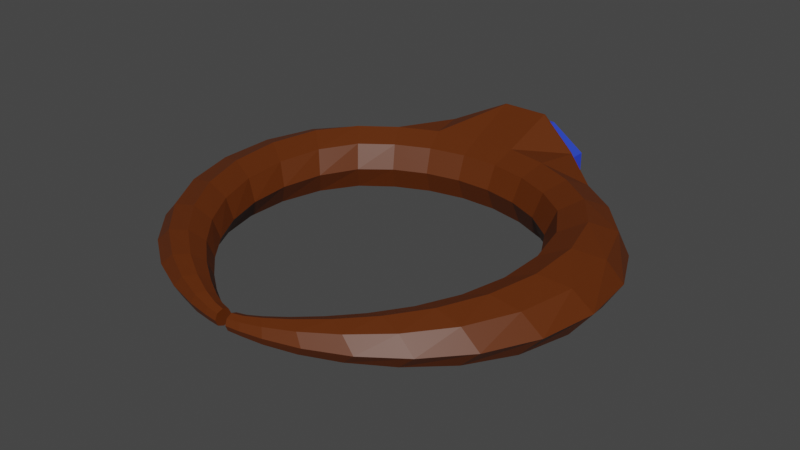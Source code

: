 # Source: ring_bracelet.blend  (saved by Blender 2.90.8; exported with 4.5.12 LTS)
import bpy
from mathutils import Matrix  # noqa: F401  (used for matrix-valued properties, if any)

bpy.ops.wm.read_factory_settings(use_empty=True)
scene = bpy.context.scene
scene.name = 'Scene'

# ---- collections
col_collection = bpy.data.collections.new('Collection'); scene.collection.children.link(col_collection)

# ---- materials (node trees are filled in below, after node groups)
mat_material_007 = bpy.data.materials.new('Material.007')
mat_material_007.use_transparent_shadow = False
mat_material_001 = bpy.data.materials.new('Material.001')
mat_material_001.use_transparent_shadow = False
mat_material_002 = bpy.data.materials.new('Material.002')
mat_material_002.use_transparent_shadow = False
mat_material_003 = bpy.data.materials.new('Material.003')
mat_material_003.use_transparent_shadow = False
mat_material_004 = bpy.data.materials.new('Material.004')
mat_material_004.use_transparent_shadow = False
mat_material_005 = bpy.data.materials.new('Material.005')
mat_material_005.use_transparent_shadow = False
mat_material_006 = bpy.data.materials.new('Material.006')
mat_material_006.use_transparent_shadow = False

# ---- material node trees
mat_material_007.use_nodes = True; mat_material_007.node_tree.nodes.clear()
_N = mat_material_007.node_tree.nodes; _L = mat_material_007.node_tree.links
n0 = _N.new('ShaderNodeBsdfPrincipled'); n0.name = 'Principled BSDF'; n0.location = (10, 300)
n0.distribution = 'GGX'
n0.subsurface_method = 'BURLEY'
n0.inputs[0].default_value = (0.1107, 0.02255, 0.0, 1.0)
n0.inputs[3].default_value = 1.45
n0.inputs[27].default_value = (0.0, 0.0, 0.0, 1.0)
n0.inputs[28].default_value = 1.0
n1 = _N.new('ShaderNodeOutputMaterial'); n1.name = 'Material Output'; n1.location = (300, 300)
_L.new(n0.outputs[0], n1.inputs[0])
n1.is_active_output = True
mat_material_001.use_nodes = True; mat_material_001.node_tree.nodes.clear()
_N = mat_material_001.node_tree.nodes; _L = mat_material_001.node_tree.links
n0 = _N.new('ShaderNodeBsdfPrincipled'); n0.name = 'Principled BSDF'; n0.location = (10, 300)
n0.distribution = 'GGX'
n0.subsurface_method = 'BURLEY'
n0.inputs[2].default_value = 0.727
n0.inputs[3].default_value = 1.45
n0.inputs[13].default_value = 0.3652
n0.inputs[27].default_value = (0.003887, 0.001904, 0.1025, 1.0)
n0.inputs[28].default_value = 1.0
n1 = _N.new('ShaderNodeOutputMaterial'); n1.name = 'Material Output'; n1.location = (300, 300)
n2 = _N.new('ShaderNodeRGB'); n2.name = 'RGB'; n2.location = (-180, 300)
n2.outputs[0].default_value = (0.01777, 0.05512, 0.5, 1.0)
n3 = _N.new('ShaderNodeMix'); n3.name = 'Mix'; n3.location = (-160, 180)
n3.data_type = 'RGBA'
n3.inputs[0].default_value = 0.01418
n3.inputs[6].default_value = (1.0, 1.0, 1.0, 1.0)
_L.new(n0.outputs[0], n1.inputs[0])
_L.new(n2.outputs[0], n0.inputs[0])
_L.new(n2.outputs[0], n3.inputs[7])
_L.new(n3.outputs[2], n0.inputs[14])
n1.is_active_output = True
mat_material_002.use_nodes = True; mat_material_002.node_tree.nodes.clear()
_N = mat_material_002.node_tree.nodes; _L = mat_material_002.node_tree.links
n0 = _N.new('ShaderNodeBsdfPrincipled'); n0.name = 'Principled BSDF'; n0.location = (10, 300)
n0.distribution = 'GGX'
n0.subsurface_method = 'BURLEY'
n0.inputs[3].default_value = 1.45
n0.inputs[27].default_value = (0.0, 0.0, 0.0, 1.0)
n0.inputs[28].default_value = 1.0
n1 = _N.new('ShaderNodeOutputMaterial'); n1.name = 'Material Output'; n1.location = (300, 300)
n2 = _N.new('ShaderNodeRGB'); n2.name = 'RGB'; n2.location = (-180, 280)
n2.outputs[0].default_value = (0.0, 0.0, 0.0, 1.0)
_L.new(n0.outputs[0], n1.inputs[0])
_L.new(n2.outputs[0], n0.inputs[0])
n1.is_active_output = True
mat_material_003.use_nodes = True; mat_material_003.node_tree.nodes.clear()
_N = mat_material_003.node_tree.nodes; _L = mat_material_003.node_tree.links
n0 = _N.new('ShaderNodeBsdfPrincipled'); n0.name = 'Principled BSDF'; n0.location = (10, 300)
n0.distribution = 'GGX'
n0.subsurface_method = 'BURLEY'
n0.inputs[0].default_value = (0.01355, 0.7771, 0.8, 1.0)
n0.inputs[3].default_value = 1.45
n0.inputs[27].default_value = (0.0, 0.0, 0.0, 1.0)
n0.inputs[28].default_value = 1.0
n1 = _N.new('ShaderNodeOutputMaterial'); n1.name = 'Material Output'; n1.location = (300, 300)
_L.new(n0.outputs[0], n1.inputs[0])
n1.is_active_output = True
mat_material_004.use_nodes = True; mat_material_004.node_tree.nodes.clear()
_N = mat_material_004.node_tree.nodes; _L = mat_material_004.node_tree.links
n0 = _N.new('ShaderNodeBsdfPrincipled'); n0.name = 'Principled BSDF'; n0.location = (10, 300)
n0.distribution = 'GGX'
n0.subsurface_method = 'BURLEY'
n0.inputs[0].default_value = (0.8, 0.6878, 0.03708, 1.0)
n0.inputs[3].default_value = 1.45
n0.inputs[27].default_value = (0.0, 0.0, 0.0, 1.0)
n0.inputs[28].default_value = 1.0
n1 = _N.new('ShaderNodeOutputMaterial'); n1.name = 'Material Output'; n1.location = (300, 300)
_L.new(n0.outputs[0], n1.inputs[0])
n1.is_active_output = True
mat_material_005.use_nodes = True; mat_material_005.node_tree.nodes.clear()
_N = mat_material_005.node_tree.nodes; _L = mat_material_005.node_tree.links
n0 = _N.new('ShaderNodeBsdfPrincipled'); n0.name = 'Principled BSDF'; n0.location = (10, 300)
n0.distribution = 'GGX'
n0.subsurface_method = 'BURLEY'
n0.inputs[0].default_value = (0.0, 1.0, 0.0, 1.0)
n0.inputs[3].default_value = 1.45
n0.inputs[27].default_value = (0.0, 0.0, 0.0, 1.0)
n0.inputs[28].default_value = 1.0
n1 = _N.new('ShaderNodeOutputMaterial'); n1.name = 'Material Output'; n1.location = (300, 300)
_L.new(n0.outputs[0], n1.inputs[0])
n1.is_active_output = True
mat_material_006.use_nodes = True; mat_material_006.node_tree.nodes.clear()
_N = mat_material_006.node_tree.nodes; _L = mat_material_006.node_tree.links
n0 = _N.new('ShaderNodeBsdfPrincipled'); n0.name = 'Principled BSDF'; n0.location = (10, 300)
n0.distribution = 'GGX'
n0.subsurface_method = 'BURLEY'
n0.inputs[0].default_value = (1.0, 0.0, 0.002435, 1.0)
n0.inputs[3].default_value = 1.45
n0.inputs[27].default_value = (0.0, 0.0, 0.0, 1.0)
n0.inputs[28].default_value = 1.0
n1 = _N.new('ShaderNodeOutputMaterial'); n1.name = 'Material Output'; n1.location = (300, 300)
_L.new(n0.outputs[0], n1.inputs[0])
n1.is_active_output = True

# ---- world
world_world = bpy.data.worlds.new('World'); scene.world = world_world
world_world.use_nodes = True; world_world.node_tree.nodes.clear()
_N = world_world.node_tree.nodes; _L = world_world.node_tree.links
n0 = _N.new('ShaderNodeOutputWorld'); n0.name = 'World Output'; n0.location = (300, 300)
n1 = _N.new('ShaderNodeBackground'); n1.name = 'Background'; n1.location = (10, 300)
n1.inputs[0].default_value = (0.05088, 0.05088, 0.05088, 1.0)
_L.new(n1.outputs[0], n0.inputs[0])
n0.is_active_output = True
world_world.color = (0.05088, 0.05088, 0.05088)
world_world.use_sun_shadow = False
world_world.sun_shadow_jitter_overblur = 0.0

# ---- meshes
me_torus = bpy.data.meshes.new('Torus')
me_torus.from_pydata([(0.9901, -0.09927, 2.306e-10), (0.9041, -0.1238, 0.09444), (0.7712, -0.1419, 0.1272), (0.6549, -0.1537, 0.08647), (0.5995, -0.1652, 4.841e-10), (0.6549, -0.1537, -0.08647), (0.7712, -0.1419, -0.1272), (0.9041, -0.1238, -0.09444), (1.043, 0.1681, 1.046e-10), (0.9646, 0.1249, 0.103), (0.833, 0.07777, 0.1405), (0.7137, 0.04084, 0.09634), (0.6578, 0.01864, 3.161e-10), (0.7137, 0.04084, -0.09634), (0.833, 0.07777, -0.1405), (0.9646, 0.1249, -0.103), (1.018, 0.4403, 2.528e-11), (0.9563, 0.3934, 0.1093), (0.8362, 0.3187, 0.151), (0.7231, 0.2543, 0.1045), (0.6711, 0.2205, 1.733e-10), (0.7231, 0.2543, -0.1045), (0.8362, 0.3187, -0.151), (0.9563, 0.3934, -0.1093), (0.9142, 0.6642, 0.0), (0.8732, 0.6311, 0.1127), (0.774, 0.5492, 0.1578), (0.6758, 0.4668, 0.1103), (0.6318, 0.4244, 6.691e-11), (0.6758, 0.4668, -0.1103), (0.774, 0.5492, -0.1578), (0.8732, 0.6311, -0.1127), (0.7561, 0.8398, 0.0), (0.7248, 0.8049, 0.1131), (0.6491, 0.7209, 0.16), (0.5727, 0.6351, 0.113), (0.5396, 0.5952, 8.075e-12), (0.5727, 0.6351, -0.113), (0.6491, 0.7209, -0.16), (0.7248, 0.8049, -0.1131), (0.565, 0.9786, 0.0), (0.5416, 0.938, 0.1131), (0.485, 0.84, 0.16), (0.4284, 0.7421, 0.1131), (0.405, 0.7015, 1.959e-17), (0.4284, 0.7421, -0.1131), (0.485, 0.84, -0.16), (0.5416, 0.938, -0.1131), (0.2997, 0.9225, 0.16), (0.2648, 0.8149, 0.1131), (0.2503, 0.7704, 1.959e-17), (0.2648, 0.8149, -0.1131), (0.2997, 0.9225, -0.16), (0.1181, 1.082, 0.0), (0.1014, 0.9647, 0.16), (0.08957, 0.8522, 0.1131), (0.08467, 0.8056, 1.959e-17), (0.08957, 0.8522, -0.1131), (0.1014, 0.9647, -0.16), (-0.1181, 1.082, 0.0), (-0.1014, 0.9647, 0.16), (-0.08957, 0.8522, 0.1131), (-0.08467, 0.8056, 1.959e-17), (-0.08957, 0.8522, -0.1131), (-0.1014, 0.9647, -0.16), (-0.2997, 0.9225, 0.16), (-0.2648, 0.8149, 0.1131), (-0.2503, 0.7704, 1.959e-17), (-0.2648, 0.8149, -0.1131), (-0.2997, 0.9225, -0.16), (-0.565, 0.9786, 0.0), (-0.5416, 0.938, 0.1131), (-0.485, 0.84, 0.16), (-0.4284, 0.7421, 0.1131), (-0.405, 0.7015, 1.959e-17), (-0.4284, 0.7421, -0.1131), (-0.485, 0.84, -0.16), (-0.5416, 0.938, -0.1131), (-0.7561, 0.8398, 0.0), (-0.7248, 0.8049, 0.1131), (-0.6491, 0.7209, 0.16), (-0.5727, 0.6351, 0.113), (-0.5396, 0.5952, 8.075e-12), (-0.5727, 0.6351, -0.113), (-0.6491, 0.7209, -0.16), (-0.7248, 0.8049, -0.1131), (-0.9142, 0.6642, 0.0), (-0.8732, 0.6311, 0.1127), (-0.774, 0.5492, 0.1578), (-0.6758, 0.4668, 0.1103), (-0.6318, 0.4244, 6.691e-11), (-0.6758, 0.4668, -0.1103), (-0.774, 0.5492, -0.1578), (-0.8732, 0.6311, -0.1127), (-1.018, 0.4403, 2.528e-11), (-0.9563, 0.3934, 0.1093), (-0.8362, 0.3187, 0.151), (-0.7231, 0.2543, 0.1045), (-0.6711, 0.2205, 1.733e-10), (-0.7231, 0.2543, -0.1045), (-0.8362, 0.3187, -0.151), (-0.9563, 0.3934, -0.1093), (-1.043, 0.1681, 1.046e-10), (-0.9646, 0.1249, 0.103), (-0.833, 0.07777, 0.1405), (-0.7137, 0.04084, 0.09634), (-0.6578, 0.01864, 3.161e-10), (-0.7137, 0.04084, -0.09634), (-0.833, 0.07777, -0.1405), (-0.9646, 0.1249, -0.103), (-0.9901, -0.09927, 2.306e-10), (-0.9041, -0.1238, 0.09444), (-0.7712, -0.1419, 0.1272), (-0.6549, -0.1537, 0.08647), (-0.5995, -0.1652, 4.841e-10), (-0.6549, -0.1537, -0.08647), (-0.7712, -0.1419, -0.1272), (-0.9041, -0.1238, -0.09444), (-0.8708, -0.3271, 3.952e-10), (-0.7868, -0.3338, 0.08402), (-0.6652, -0.3274, 0.1122), (-0.5598, -0.32, 0.07557), (-0.509, -0.3232, 6.66e-10), (-0.5598, -0.32, -0.07557), (-0.6652, -0.3274, -0.1122), (-0.7868, -0.3338, -0.08402), (-0.7098, -0.5039, 5.819e-10), (-0.6326, -0.4987, 0.07233), (-0.5313, -0.4758, 0.09593), (-0.4451, -0.4551, 0.06433), (-0.402, -0.4526, 8.507e-10), (-0.4451, -0.4551, -0.06433), (-0.5313, -0.4758, -0.09593), (-0.6326, -0.4987, -0.07233), (-0.5326, -0.6313, 7.776e-10), (-0.4685, -0.6185, 0.06048), (-0.3893, -0.5877, 0.07938), (-0.3257, -0.5598, 0.05316), (-0.294, -0.553, 1.027e-09), (-0.3257, -0.5598, -0.05316), (-0.3893, -0.5877, -0.07938), (-0.4685, -0.6185, -0.06048), (-0.352, -0.7149, 9.954e-10), (-0.3156, -0.6986, 0.04927), (-0.2603, -0.6649, 0.06417), (-0.2168, -0.6353, 0.04279), (-0.1976, -0.6254, 1.184e-09), (-0.2168, -0.6353, -0.04279), (-0.2603, -0.6649, -0.06417), (-0.3156, -0.6986, -0.04927), (-0.1971, -0.76, 1.213e-09), (-0.1837, -0.7453, 0.03837), (-0.1559, -0.7127, 0.05143), (-0.1302, -0.6839, 0.03438), (-0.1203, -0.6729, 1.309e-09), (-0.1302, -0.6839, -0.03438), (-0.1559, -0.7127, -0.05143), (-0.1837, -0.7453, -0.03837), (-0.09319, -0.7787, 1.366e-09), (-0.08852, -0.7665, 0.02992), (-0.07764, -0.7381, 0.04144), (-0.06728, -0.7107, 0.02875), (-0.06313, -0.6997, 1.393e-09), (-0.06728, -0.7107, -0.02875), (-0.07764, -0.7381, -0.04144), (-0.08852, -0.7665, -0.02992), (-0.02786, -0.7858, 1.423e-09), (-0.02671, -0.7748, 0.02669), (-0.02392, -0.7482, 0.03774), (-0.02113, -0.7217, 0.02669), (-0.01997, -0.7107, 1.423e-09), (-0.02113, -0.7217, -0.02669), (-0.02392, -0.7482, -0.03774), (-0.02671, -0.7748, -0.02669), (0.02786, -0.7858, 1.423e-09), (0.02671, -0.7748, 0.02669), (0.02392, -0.7482, 0.03774), (0.02113, -0.7217, 0.02669), (0.01997, -0.7107, 1.423e-09), (0.02113, -0.7217, -0.02669), (0.02392, -0.7482, -0.03774), (0.02671, -0.7748, -0.02669), (0.09319, -0.7787, 1.366e-09), (0.08852, -0.7665, 0.02992), (0.07764, -0.7381, 0.04144), (0.06728, -0.7107, 0.02875), (0.06313, -0.6997, 1.393e-09), (0.06728, -0.7107, -0.02875), (0.07764, -0.7381, -0.04144), (0.08852, -0.7665, -0.02992), (0.1971, -0.76, 1.213e-09), (0.1837, -0.7453, 0.03837), (0.1559, -0.7127, 0.05143), (0.1302, -0.6839, 0.03438), (0.1203, -0.6729, 1.309e-09), (0.1302, -0.6839, -0.03438), (0.1559, -0.7127, -0.05143), (0.1837, -0.7453, -0.03837), (0.352, -0.7149, 9.954e-10), (0.3156, -0.6986, 0.04927), (0.2603, -0.6649, 0.06417), (0.2168, -0.6353, 0.04279), (0.1976, -0.6254, 1.184e-09), (0.2168, -0.6353, -0.04279), (0.2603, -0.6649, -0.06417), (0.3156, -0.6986, -0.04927), (0.5326, -0.6313, 7.776e-10), (0.4685, -0.6185, 0.06048), (0.3893, -0.5877, 0.07938), (0.3257, -0.5598, 0.05316), (0.294, -0.553, 1.027e-09), (0.3257, -0.5598, -0.05316), (0.3893, -0.5877, -0.07938), (0.4685, -0.6185, -0.06048), (0.7098, -0.5039, 5.819e-10), (0.6326, -0.4987, 0.07233), (0.5313, -0.4758, 0.09593), (0.4451, -0.4551, 0.06433), (0.402, -0.4526, 8.507e-10), (0.4451, -0.4551, -0.06433), (0.5313, -0.4758, -0.09593), (0.6326, -0.4987, -0.07233), (0.8708, -0.3271, 3.952e-10), (0.7868, -0.3338, 0.08402), (0.6652, -0.3274, 0.1122), (0.5598, -0.32, 0.07557), (0.509, -0.3232, 6.66e-10), (0.5598, -0.32, -0.07557), (0.6652, -0.3274, -0.1122), (0.7868, -0.3338, -0.08402), (0.3621, 1.16, 0.0), (0.3329, 1.165, 0.0), (0.3559, 1.164, 0.0), (0.3482, 1.166, 0.0), (0.3401, 1.167, 0.0), (0.3212, 1.139, 0.1463), (0.3446, 1.111, 0.1551), (0.3271, 1.133, 0.1497), (0.3336, 1.126, 0.1525), (0.3398, 1.118, 0.1544), (0.3212, 1.139, -0.1463), (0.3446, 1.111, -0.1551), (0.3271, 1.133, -0.1497), (0.3336, 1.126, -0.1525), (0.3398, 1.118, -0.1544), (0.1135, 1.225, 0.2501), (0.1125, 1.217, 0.2599), (0.1134, 1.227, 0.256), (0.1131, 1.226, 0.2599), (0.1128, 1.223, 0.2613), (0.1125, 1.217, -0.2599), (0.1135, 1.225, -0.2501), (0.1128, 1.223, -0.2613), (0.1131, 1.226, -0.2599), (0.1134, 1.227, -0.256), (-0.1135, 1.225, 0.2501), (-0.1125, 1.217, 0.2599), (-0.1134, 1.227, 0.256), (-0.1131, 1.226, 0.2599), (-0.1128, 1.223, 0.2613), (-0.1125, 1.217, -0.2599), (-0.1135, 1.225, -0.2501), (-0.1128, 1.223, -0.2613), (-0.1131, 1.226, -0.2599), (-0.1134, 1.227, -0.256), (-0.3329, 1.165, 0.0), (-0.362, 1.16, 0.0), (-0.3401, 1.167, 0.0), (-0.3482, 1.166, 0.0), (-0.3559, 1.164, 0.0), (-0.3446, 1.111, 0.1551), (-0.3212, 1.139, 0.1463), (-0.3398, 1.118, 0.1544), (-0.3336, 1.126, 0.1525), (-0.3271, 1.133, 0.1497), (-0.3212, 1.139, -0.1463), (-0.3446, 1.111, -0.1551), (-0.3271, 1.133, -0.1497), (-0.3336, 1.126, -0.1525), (-0.3398, 1.118, -0.1544)], [], [(0, 8, 9, 1), (1, 9, 10, 2), (2, 10, 11, 3), (3, 11, 12, 4), (4, 12, 13, 5), (5, 13, 14, 6), (6, 14, 15, 7), (7, 15, 8, 0), (8, 16, 17, 9), (9, 17, 18, 10), (10, 18, 19, 11), (11, 19, 20, 12), (12, 20, 21, 13), (13, 21, 22, 14), (14, 22, 23, 15), (15, 23, 16, 8), (16, 24, 25, 17), (17, 25, 26, 18), (18, 26, 27, 19), (19, 27, 28, 20), (20, 28, 29, 21), (21, 29, 30, 22), (22, 30, 31, 23), (23, 31, 24, 16), (24, 32, 33, 25), (25, 33, 34, 26), (26, 34, 35, 27), (27, 35, 36, 28), (28, 36, 37, 29), (29, 37, 38, 30), (30, 38, 39, 31), (31, 39, 32, 24), (32, 40, 41, 33), (33, 41, 42, 34), (34, 42, 43, 35), (35, 43, 44, 36), (36, 44, 45, 37), (37, 45, 46, 38), (38, 46, 47, 39), (39, 47, 40, 32), (240, 251, 53, 231), (236, 246, 54, 48), (42, 48, 49, 43), (43, 49, 50, 44), (44, 50, 51, 45), (45, 51, 52, 46), (53, 59, 255, 245), (40, 230, 236, 41), (41, 236, 48, 42), (52, 58, 250, 241), (48, 54, 55, 49), (49, 55, 56, 50), (50, 56, 57, 51), (51, 57, 58, 52), (46, 52, 241, 47), (231, 53, 245, 235), (246, 256, 60, 54), (58, 64, 260, 250), (54, 60, 61, 55), (55, 61, 62, 56), (56, 62, 63, 57), (57, 63, 64, 58), (251, 261, 59, 53), (59, 265, 271, 255), (256, 270, 65, 60), (64, 69, 276, 260), (60, 65, 66, 61), (61, 66, 67, 62), (62, 67, 68, 63), (63, 68, 69, 64), (261, 275, 265, 59), (266, 70, 71, 270), (276, 77, 70, 266), (69, 76, 77, 276), (65, 72, 73, 66), (66, 73, 74, 67), (67, 74, 75, 68), (68, 75, 76, 69), (270, 71, 72, 65), (70, 78, 79, 71), (71, 79, 80, 72), (72, 80, 81, 73), (73, 81, 82, 74), (74, 82, 83, 75), (75, 83, 84, 76), (76, 84, 85, 77), (77, 85, 78, 70), (78, 86, 87, 79), (79, 87, 88, 80), (80, 88, 89, 81), (81, 89, 90, 82), (82, 90, 91, 83), (83, 91, 92, 84), (84, 92, 93, 85), (85, 93, 86, 78), (86, 94, 95, 87), (87, 95, 96, 88), (88, 96, 97, 89), (89, 97, 98, 90), (90, 98, 99, 91), (91, 99, 100, 92), (92, 100, 101, 93), (93, 101, 94, 86), (94, 102, 103, 95), (95, 103, 104, 96), (96, 104, 105, 97), (97, 105, 106, 98), (98, 106, 107, 99), (99, 107, 108, 100), (100, 108, 109, 101), (101, 109, 102, 94), (102, 110, 111, 103), (103, 111, 112, 104), (104, 112, 113, 105), (105, 113, 114, 106), (106, 114, 115, 107), (107, 115, 116, 108), (108, 116, 117, 109), (109, 117, 110, 102), (110, 118, 119, 111), (111, 119, 120, 112), (112, 120, 121, 113), (113, 121, 122, 114), (114, 122, 123, 115), (115, 123, 124, 116), (116, 124, 125, 117), (117, 125, 118, 110), (118, 126, 127, 119), (119, 127, 128, 120), (120, 128, 129, 121), (121, 129, 130, 122), (122, 130, 131, 123), (123, 131, 132, 124), (124, 132, 133, 125), (125, 133, 126, 118), (126, 134, 135, 127), (127, 135, 136, 128), (128, 136, 137, 129), (129, 137, 138, 130), (130, 138, 139, 131), (131, 139, 140, 132), (132, 140, 141, 133), (133, 141, 134, 126), (134, 142, 143, 135), (135, 143, 144, 136), (136, 144, 145, 137), (137, 145, 146, 138), (138, 146, 147, 139), (139, 147, 148, 140), (140, 148, 149, 141), (141, 149, 142, 134), (142, 150, 151, 143), (143, 151, 152, 144), (144, 152, 153, 145), (145, 153, 154, 146), (146, 154, 155, 147), (147, 155, 156, 148), (148, 156, 157, 149), (149, 157, 150, 142), (150, 158, 159, 151), (151, 159, 160, 152), (152, 160, 161, 153), (153, 161, 162, 154), (154, 162, 163, 155), (155, 163, 164, 156), (156, 164, 165, 157), (157, 165, 158, 150), (158, 166, 167, 159), (159, 167, 168, 160), (160, 168, 169, 161), (161, 169, 170, 162), (162, 170, 171, 163), (163, 171, 172, 164), (164, 172, 173, 165), (165, 173, 166, 158), (174, 175, 176, 177, 178, 179, 180, 181), (166, 173, 172, 171, 170, 169, 168, 167), (174, 182, 183, 175), (175, 183, 184, 176), (176, 184, 185, 177), (177, 185, 186, 178), (178, 186, 187, 179), (179, 187, 188, 180), (180, 188, 189, 181), (181, 189, 182, 174), (182, 190, 191, 183), (183, 191, 192, 184), (184, 192, 193, 185), (185, 193, 194, 186), (186, 194, 195, 187), (187, 195, 196, 188), (188, 196, 197, 189), (189, 197, 190, 182), (190, 198, 199, 191), (191, 199, 200, 192), (192, 200, 201, 193), (193, 201, 202, 194), (194, 202, 203, 195), (195, 203, 204, 196), (196, 204, 205, 197), (197, 205, 198, 190), (198, 206, 207, 199), (199, 207, 208, 200), (200, 208, 209, 201), (201, 209, 210, 202), (202, 210, 211, 203), (203, 211, 212, 204), (204, 212, 213, 205), (205, 213, 206, 198), (206, 214, 215, 207), (207, 215, 216, 208), (208, 216, 217, 209), (209, 217, 218, 210), (210, 218, 219, 211), (211, 219, 220, 212), (212, 220, 221, 213), (213, 221, 214, 206), (214, 222, 223, 215), (215, 223, 224, 216), (216, 224, 225, 217), (217, 225, 226, 218), (218, 226, 227, 219), (219, 227, 228, 220), (220, 228, 229, 221), (221, 229, 222, 214), (222, 0, 1, 223), (223, 1, 2, 224), (224, 2, 3, 225), (225, 3, 4, 226), (226, 4, 5, 227), (227, 5, 6, 228), (228, 6, 7, 229), (229, 7, 0, 222), (231, 235, 237, 234), (234, 237, 238, 233), (233, 238, 239, 232), (232, 239, 236, 230), (230, 241, 244, 232), (232, 244, 243, 233), (233, 243, 242, 234), (234, 242, 240, 231), (235, 245, 247, 237), (237, 247, 248, 238), (238, 248, 249, 239), (239, 249, 246, 236), (241, 250, 252, 244), (244, 252, 253, 243), (243, 253, 254, 242), (242, 254, 251, 240), (245, 255, 257, 247), (247, 257, 258, 248), (248, 258, 259, 249), (249, 259, 256, 246), (250, 260, 262, 252), (252, 262, 263, 253), (253, 263, 264, 254), (254, 264, 261, 251), (266, 270, 272, 269), (269, 272, 273, 268), (268, 273, 274, 267), (267, 274, 271, 265), (255, 271, 274, 257), (257, 274, 273, 258), (258, 273, 272, 259), (259, 272, 270, 256), (260, 276, 279, 262), (262, 279, 278, 263), (263, 278, 277, 264), (264, 277, 275, 261), (265, 275, 277, 267), (267, 277, 278, 268), (268, 278, 279, 269), (269, 279, 276, 266), (47, 241, 230, 40)])
_uv = me_torus.uv_layers.new(name='UVMap')
_uv.uv.foreach_set('vector', [0.5, 0.5, 0.5333, 0.5, 0.5333, 0.625, 0.5, 0.625, 0.5, 0.625, 0.5333, 0.625, 0.5333, 0.75, 0.5, 0.75, 0.5, 0.75, 0.5333, 0.75, 0.5333, 0.875, 0.5, 0.875, 0.5, 0.875, 0.5333, 0.875, 0.5333, 1.0, 0.5, 1.0, 0.5, 0.0, 0.5333, 0.0, 0.5333, 0.125, 0.5, 0.125, 0.5, 0.125, 0.5333, 0.125, 0.5333, 0.25, 0.5, 0.25, 0.5, 0.25, 0.5333, 0.25, 0.5333, 0.375, 0.5, 0.375, 0.5, 0.375, 0.5333, 0.375, 0.5333, 0.5, 0.5, 0.5, 0.5333, 0.5, 0.5667, 0.5, 0.5667, 0.625, 0.5333, 0.625, 0.5333, 0.625, 0.5667, 0.625, 0.5667, 0.75, 0.5333, 0.75, 0.5333, 0.75, 0.5667, 0.75, 0.5667, 0.875, 0.5333, 0.875, 0.5333, 0.875, 0.5667, 0.875, 0.5667, 1.0, 0.5333, 1.0, 0.5333, 0.0, 0.5667, 0.0, 0.5667, 0.125, 0.5333, 0.125, 0.5333, 0.125, 0.5667, 0.125, 0.5667, 0.25, 0.5333, 0.25, 0.5333, 0.25, 0.5667, 0.25, 0.5667, 0.375, 0.5333, 0.375, 0.5333, 0.375, 0.5667, 0.375, 0.5667, 0.5, 0.5333, 0.5, 0.5667, 0.5, 0.6, 0.5, 0.6, 0.625, 0.5667, 0.625, 0.5667, 0.625, 0.6, 0.625, 0.6, 0.75, 0.5667, 0.75, 0.5667, 0.75, 0.6, 0.75, 0.6, 0.875, 0.5667, 0.875, 0.5667, 0.875, 0.6, 0.875, 0.6, 1.0, 0.5667, 1.0, 0.5667, 0.0, 0.6, 0.0, 0.6, 0.125, 0.5667, 0.125, 0.5667, 0.125, 0.6, 0.125, 0.6, 0.25, 0.5667, 0.25, 0.5667, 0.25, 0.6, 0.25, 0.6, 0.375, 0.5667, 0.375, 0.5667, 0.375, 0.6, 0.375, 0.6, 0.5, 0.5667, 0.5, 0.6, 0.5, 0.6333, 0.5, 0.6333, 0.625, 0.6, 0.625, 0.6, 0.625, 0.6333, 0.625, 0.6333, 0.75, 0.6, 0.75, 0.6, 0.75, 0.6333, 0.75, 0.6333, 0.875, 0.6, 0.875, 0.6, 0.875, 0.6333, 0.875, 0.6333, 1.0, 0.6, 1.0, 0.6, 0.0, 0.6333, 0.0, 0.6333, 0.125, 0.6, 0.125, 0.6, 0.125, 0.6333, 0.125, 0.6333, 0.25, 0.6, 0.25, 0.6, 0.25, 0.6333, 0.25, 0.6333, 0.375, 0.6, 0.375, 0.6, 0.375, 0.6333, 0.375, 0.6333, 0.5, 0.6, 0.5, 0.6333, 0.5, 0.6667, 0.5, 0.6667, 0.625, 0.6333, 0.625, 0.6333, 0.625, 0.6667, 0.625, 0.6667, 0.75, 0.6333, 0.75, 0.6333, 0.75, 0.6667, 0.75, 0.6667, 0.875, 0.6333, 0.875, 0.6333, 0.875, 0.6667, 0.875, 0.6667, 1.0, 0.6333, 1.0, 0.6333, 0.0, 0.6667, 0.0, 0.6667, 0.125, 0.6333, 0.125, 0.6333, 0.125, 0.6667, 0.125, 0.6667, 0.25, 0.6333, 0.25, 0.6333, 0.25, 0.6667, 0.25, 0.6667, 0.375, 0.6333, 0.375, 0.6333, 0.375, 0.6667, 0.375, 0.6667, 0.5, 0.6333, 0.5, 0.7022, 0.3846, 0.7333, 0.3828, 0.7333, 0.5, 0.7023, 0.5, 0.6982, 0.6321, 0.7333, 0.633, 0.7333, 0.75, 0.7, 0.75, 0.6667, 0.75, 0.7, 0.75, 0.7, 0.875, 0.6667, 0.875, 0.6667, 0.875, 0.7, 0.875, 0.7, 1.0, 0.6667, 1.0, 0.6667, 0.0, 0.7, 0.0, 0.7, 0.125, 0.6667, 0.125, 0.6667, 0.125, 0.7, 0.125, 0.7, 0.25, 0.6667, 0.25, 0.7333, 0.5, 0.7667, 0.5, 0.7667, 0.6172, 0.7333, 0.6172, 0.6667, 0.5, 0.698, 0.5, 0.6979, 0.6285, 0.6667, 0.625, 0.6667, 0.625, 0.6983, 0.6292, 0.7, 0.75, 0.6667, 0.75, 0.7, 0.25, 0.7333, 0.25, 0.7333, 0.367, 0.6982, 0.3679, 0.7, 0.75, 0.7333, 0.75, 0.7333, 0.875, 0.7, 0.875, 0.7, 0.875, 0.7333, 0.875, 0.7333, 1.0, 0.7, 1.0, 0.7, 0.0, 0.7333, 0.0, 0.7333, 0.125, 0.7, 0.125, 0.7, 0.125, 0.7333, 0.125, 0.7333, 0.25, 0.7, 0.25, 0.6667, 0.25, 0.7, 0.25, 0.6983, 0.3708, 0.6667, 0.375, 0.7023, 0.5, 0.7333, 0.5, 0.7333, 0.6172, 0.7022, 0.6154, 0.7333, 0.633, 0.7667, 0.633, 0.7667, 0.75, 0.7333, 0.75, 0.7333, 0.25, 0.7667, 0.25, 0.7667, 0.367, 0.7333, 0.367, 0.7333, 0.75, 0.7667, 0.75, 0.7667, 0.875, 0.7333, 0.875, 0.7333, 0.875, 0.7667, 0.875, 0.7667, 1.0, 0.7333, 1.0, 0.7333, 0.0, 0.7667, 0.0, 0.7667, 0.125, 0.7333, 0.125, 0.7333, 0.125, 0.7667, 0.125, 0.7667, 0.25, 0.7333, 0.25, 0.7333, 0.3828, 0.7667, 0.3828, 0.7667, 0.5, 0.7333, 0.5, 0.7667, 0.5, 0.7977, 0.5, 0.7978, 0.6154, 0.7667, 0.6172, 0.7667, 0.633, 0.8018, 0.6321, 0.8, 0.75, 0.7667, 0.75, 0.7667, 0.25, 0.8, 0.25, 0.8018, 0.3679, 0.7667, 0.367, 0.7667, 0.75, 0.8, 0.75, 0.8, 0.875, 0.7667, 0.875, 0.7667, 0.875, 0.8, 0.875, 0.8, 1.0, 0.7667, 1.0, 0.7667, 0.0, 0.8, 0.0, 0.8, 0.125, 0.7667, 0.125, 0.7667, 0.125, 0.8, 0.125, 0.8, 0.25, 0.7667, 0.25, 0.7667, 0.3828, 0.7978, 0.3846, 0.7977, 0.5, 0.7667, 0.5, 0.802, 0.5, 0.8333, 0.5, 0.8333, 0.625, 0.8021, 0.6285, 0.8021, 0.3715, 0.8333, 0.375, 0.8333, 0.5, 0.802, 0.5, 0.8, 0.25, 0.8333, 0.25, 0.8333, 0.375, 0.8017, 0.3708, 0.8, 0.75, 0.8333, 0.75, 0.8333, 0.875, 0.8, 0.875, 0.8, 0.875, 0.8333, 0.875, 0.8333, 1.0, 0.8, 1.0, 0.8, 0.0, 0.8333, 0.0, 0.8333, 0.125, 0.8, 0.125, 0.8, 0.125, 0.8333, 0.125, 0.8333, 0.25, 0.8, 0.25, 0.8017, 0.6292, 0.8333, 0.625, 0.8333, 0.75, 0.8, 0.75, 0.8333, 0.5, 0.8667, 0.5, 0.8667, 0.625, 0.8333, 0.625, 0.8333, 0.625, 0.8667, 0.625, 0.8667, 0.75, 0.8333, 0.75, 0.8333, 0.75, 0.8667, 0.75, 0.8667, 0.875, 0.8333, 0.875, 0.8333, 0.875, 0.8667, 0.875, 0.8667, 1.0, 0.8333, 1.0, 0.8333, 0.0, 0.8667, 0.0, 0.8667, 0.125, 0.8333, 0.125, 0.8333, 0.125, 0.8667, 0.125, 0.8667, 0.25, 0.8333, 0.25, 0.8333, 0.25, 0.8667, 0.25, 0.8667, 0.375, 0.8333, 0.375, 0.8333, 0.375, 0.8667, 0.375, 0.8667, 0.5, 0.8333, 0.5, 0.8667, 0.5, 0.9, 0.5, 0.9, 0.625, 0.8667, 0.625, 0.8667, 0.625, 0.9, 0.625, 0.9, 0.75, 0.8667, 0.75, 0.8667, 0.75, 0.9, 0.75, 0.9, 0.875, 0.8667, 0.875, 0.8667, 0.875, 0.9, 0.875, 0.9, 1.0, 0.8667, 1.0, 0.8667, 0.0, 0.9, 0.0, 0.9, 0.125, 0.8667, 0.125, 0.8667, 0.125, 0.9, 0.125, 0.9, 0.25, 0.8667, 0.25, 0.8667, 0.25, 0.9, 0.25, 0.9, 0.375, 0.8667, 0.375, 0.8667, 0.375, 0.9, 0.375, 0.9, 0.5, 0.8667, 0.5, 0.9, 0.5, 0.9333, 0.5, 0.9333, 0.625, 0.9, 0.625, 0.9, 0.625, 0.9333, 0.625, 0.9333, 0.75, 0.9, 0.75, 0.9, 0.75, 0.9333, 0.75, 0.9333, 0.875, 0.9, 0.875, 0.9, 0.875, 0.9333, 0.875, 0.9333, 1.0, 0.9, 1.0, 0.9, 0.0, 0.9333, 0.0, 0.9333, 0.125, 0.9, 0.125, 0.9, 0.125, 0.9333, 0.125, 0.9333, 0.25, 0.9, 0.25, 0.9, 0.25, 0.9333, 0.25, 0.9333, 0.375, 0.9, 0.375, 0.9, 0.375, 0.9333, 0.375, 0.9333, 0.5, 0.9, 0.5, 0.9333, 0.5, 0.9667, 0.5, 0.9667, 0.625, 0.9333, 0.625, 0.9333, 0.625, 0.9667, 0.625, 0.9667, 0.75, 0.9333, 0.75, 0.9333, 0.75, 0.9667, 0.75, 0.9667, 0.875, 0.9333, 0.875, 0.9333, 0.875, 0.9667, 0.875, 0.9667, 1.0, 0.9333, 1.0, 0.9333, 0.0, 0.9667, 0.0, 0.9667, 0.125, 0.9333, 0.125, 0.9333, 0.125, 0.9667, 0.125, 0.9667, 0.25, 0.9333, 0.25, 0.9333, 0.25, 0.9667, 0.25, 0.9667, 0.375, 0.9333, 0.375, 0.9333, 0.375, 0.9667, 0.375, 0.9667, 0.5, 0.9333, 0.5, 0.9667, 0.5, 1.0, 0.5, 1.0, 0.625, 0.9667, 0.625, 0.9667, 0.625, 1.0, 0.625, 1.0, 0.75, 0.9667, 0.75, 0.9667, 0.75, 1.0, 0.75, 1.0, 0.875, 0.9667, 0.875, 0.9667, 0.875, 1.0, 0.875, 1.0, 1.0, 0.9667, 1.0, 0.9667, 0.0, 1.0, 0.0, 1.0, 0.125, 0.9667, 0.125, 0.9667, 0.125, 1.0, 0.125, 1.0, 0.25, 0.9667, 0.25, 0.9667, 0.25, 1.0, 0.25, 1.0, 0.375, 0.9667, 0.375, 0.9667, 0.375, 1.0, 0.375, 1.0, 0.5, 0.9667, 0.5, -1.11e-16, 0.5, 0.03333, 0.5, 0.03333, 0.625, -1.11e-16, 0.625, -1.11e-16, 0.625, 0.03333, 0.625, 0.03333, 0.75, -1.11e-16, 0.75, -1.11e-16, 0.75, 0.03333, 0.75, 0.03333, 0.875, -1.11e-16, 0.875, -1.11e-16, 0.875, 0.03333, 0.875, 0.03333, 1.0, -1.11e-16, 1.0, -1.11e-16, 0.0, 0.03333, 0.0, 0.03333, 0.125, -1.11e-16, 0.125, -1.11e-16, 0.125, 0.03333, 0.125, 0.03333, 0.25, -1.11e-16, 0.25, -1.11e-16, 0.25, 0.03333, 0.25, 0.03333, 0.375, -1.11e-16, 0.375, -1.11e-16, 0.375, 0.03333, 0.375, 0.03333, 0.5, -1.11e-16, 0.5, 0.03333, 0.5, 0.06667, 0.5, 0.06667, 0.625, 0.03333, 0.625, 0.03333, 0.625, 0.06667, 0.625, 0.06667, 0.75, 0.03333, 0.75, 0.03333, 0.75, 0.06667, 0.75, 0.06667, 0.875, 0.03333, 0.875, 0.03333, 0.875, 0.06667, 0.875, 0.06667, 1.0, 0.03333, 1.0, 0.03333, 0.0, 0.06667, 0.0, 0.06667, 0.125, 0.03333, 0.125, 0.03333, 0.125, 0.06667, 0.125, 0.06667, 0.25, 0.03333, 0.25, 0.03333, 0.25, 0.06667, 0.25, 0.06667, 0.375, 0.03333, 0.375, 0.03333, 0.375, 0.06667, 0.375, 0.06667, 0.5, 0.03333, 0.5, 0.06667, 0.5, 0.1, 0.5, 0.1, 0.625, 0.06667, 0.625, 0.06667, 0.625, 0.1, 0.625, 0.1, 0.75, 0.06667, 0.75, 0.06667, 0.75, 0.1, 0.75, 0.1, 0.875, 0.06667, 0.875, 0.06667, 0.875, 0.1, 0.875, 0.1, 1.0, 0.06667, 1.0, 0.06667, 0.0, 0.1, 0.0, 0.1, 0.125, 0.06667, 0.125, 0.06667, 0.125, 0.1, 0.125, 0.1, 0.25, 0.06667, 0.25, 0.06667, 0.25, 0.1, 0.25, 0.1, 0.375, 0.06667, 0.375, 0.06667, 0.375, 0.1, 0.375, 0.1, 0.5, 0.06667, 0.5, 0.1, 0.5, 0.1333, 0.5, 0.1333, 0.625, 0.1, 0.625, 0.1, 0.625, 0.1333, 0.625, 0.1333, 0.75, 0.1, 0.75, 0.1, 0.75, 0.1333, 0.75, 0.1333, 0.875, 0.1, 0.875, 0.1, 0.875, 0.1333, 0.875, 0.1333, 1.0, 0.1, 1.0, 0.1, 0.0, 0.1333, 0.0, 0.1333, 0.125, 0.1, 0.125, 0.1, 0.125, 0.1333, 0.125, 0.1333, 0.25, 0.1, 0.25, 0.1, 0.25, 0.1333, 0.25, 0.1333, 0.375, 0.1, 0.375, 0.1, 0.375, 0.1333, 0.375, 0.1333, 0.5, 0.1, 0.5, 0.1333, 0.5, 0.1667, 0.5, 0.1667, 0.625, 0.1333, 0.625, 0.1333, 0.625, 0.1667, 0.625, 0.1667, 0.75, 0.1333, 0.75, 0.1333, 0.75, 0.1667, 0.75, 0.1667, 0.875, 0.1333, 0.875, 0.1333, 0.875, 0.1667, 0.875, 0.1667, 1.0, 0.1333, 1.0, 0.1333, 0.0, 0.1667, 0.0, 0.1667, 0.125, 0.1333, 0.125, 0.1333, 0.125, 0.1667, 0.125, 0.1667, 0.25, 0.1333, 0.25, 0.1333, 0.25, 0.1667, 0.25, 0.1667, 0.375, 0.1333, 0.375, 0.1333, 0.375, 0.1667, 0.375, 0.1667, 0.5, 0.1333, 0.5, 0.1667, 0.5, 0.2, 0.5, 0.2, 0.625, 0.1667, 0.625, 0.1667, 0.625, 0.2, 0.625, 0.2, 0.75, 0.1667, 0.75, 0.1667, 0.75, 0.2, 0.75, 0.2, 0.875, 0.1667, 0.875, 0.1667, 0.875, 0.2, 0.875, 0.2, 1.0, 0.1667, 1.0, 0.1667, 0.0, 0.2, 0.0, 0.2, 0.125, 0.1667, 0.125, 0.1667, 0.125, 0.2, 0.125, 0.2, 0.25, 0.1667, 0.25, 0.1667, 0.25, 0.2, 0.25, 0.2, 0.375, 0.1667, 0.375, 0.1667, 0.375, 0.2, 0.375, 0.2, 0.5, 0.1667, 0.5, 0.2, 0.5, 0.2333, 0.5, 0.2333, 0.625, 0.2, 0.625, 0.2, 0.625, 0.2333, 0.625, 0.2333, 0.75, 0.2, 0.75, 0.2, 0.75, 0.2333, 0.75, 0.2333, 0.875, 0.2, 0.875, 0.2, 0.875, 0.2333, 0.875, 0.2333, 1.0, 0.2, 1.0, 0.2, 0.0, 0.2333, 0.0, 0.2333, 0.125, 0.2, 0.125, 0.2, 0.125, 0.2333, 0.125, 0.2333, 0.25, 0.2, 0.25, 0.2, 0.25, 0.2333, 0.25, 0.2333, 0.375, 0.2, 0.375, 0.2, 0.375, 0.2333, 0.375, 0.2333, 0.5, 0.2, 0.5, 0.2667, 0.5, 0.2667, 0.625, 0.2667, 0.75, 0.2667, 0.875, 0.2667, 0.0, 0.2667, 0.125, 0.2667, 0.25, 0.2667, 0.375, 0.2333, 0.5, 0.2333, 0.375, 0.2333, 0.25, 0.2333, 0.125, 0.2333, 0.0, 0.2333, 0.875, 0.2333, 0.75, 0.2333, 0.625, 0.2667, 0.5, 0.3, 0.5, 0.3, 0.625, 0.2667, 0.625, 0.2667, 0.625, 0.3, 0.625, 0.3, 0.75, 0.2667, 0.75, 0.2667, 0.75, 0.3, 0.75, 0.3, 0.875, 0.2667, 0.875, 0.2667, 0.875, 0.3, 0.875, 0.3, 1.0, 0.2667, 1.0, 0.2667, 0.0, 0.3, 0.0, 0.3, 0.125, 0.2667, 0.125, 0.2667, 0.125, 0.3, 0.125, 0.3, 0.25, 0.2667, 0.25, 0.2667, 0.25, 0.3, 0.25, 0.3, 0.375, 0.2667, 0.375, 0.2667, 0.375, 0.3, 0.375, 0.3, 0.5, 0.2667, 0.5, 0.3, 0.5, 0.3333, 0.5, 0.3333, 0.625, 0.3, 0.625, 0.3, 0.625, 0.3333, 0.625, 0.3333, 0.75, 0.3, 0.75, 0.3, 0.75, 0.3333, 0.75, 0.3333, 0.875, 0.3, 0.875, 0.3, 0.875, 0.3333, 0.875, 0.3333, 1.0, 0.3, 1.0, 0.3, 0.0, 0.3333, 0.0, 0.3333, 0.125, 0.3, 0.125, 0.3, 0.125, 0.3333, 0.125, 0.3333, 0.25, 0.3, 0.25, 0.3, 0.25, 0.3333, 0.25, 0.3333, 0.375, 0.3, 0.375, 0.3, 0.375, 0.3333, 0.375, 0.3333, 0.5, 0.3, 0.5, 0.3333, 0.5, 0.3667, 0.5, 0.3667, 0.625, 0.3333, 0.625, 0.3333, 0.625, 0.3667, 0.625, 0.3667, 0.75, 0.3333, 0.75, 0.3333, 0.75, 0.3667, 0.75, 0.3667, 0.875, 0.3333, 0.875, 0.3333, 0.875, 0.3667, 0.875, 0.3667, 1.0, 0.3333, 1.0, 0.3333, 0.0, 0.3667, 0.0, 0.3667, 0.125, 0.3333, 0.125, 0.3333, 0.125, 0.3667, 0.125, 0.3667, 0.25, 0.3333, 0.25, 0.3333, 0.25, 0.3667, 0.25, 0.3667, 0.375, 0.3333, 0.375, 0.3333, 0.375, 0.3667, 0.375, 0.3667, 0.5, 0.3333, 0.5, 0.3667, 0.5, 0.4, 0.5, 0.4, 0.625, 0.3667, 0.625, 0.3667, 0.625, 0.4, 0.625, 0.4, 0.75, 0.3667, 0.75, 0.3667, 0.75, 0.4, 0.75, 0.4, 0.875, 0.3667, 0.875, 0.3667, 0.875, 0.4, 0.875, 0.4, 1.0, 0.3667, 1.0, 0.3667, 0.0, 0.4, 0.0, 0.4, 0.125, 0.3667, 0.125, 0.3667, 0.125, 0.4, 0.125, 0.4, 0.25, 0.3667, 0.25, 0.3667, 0.25, 0.4, 0.25, 0.4, 0.375, 0.3667, 0.375, 0.3667, 0.375, 0.4, 0.375, 0.4, 0.5, 0.3667, 0.5, 0.4, 0.5, 0.4333, 0.5, 0.4333, 0.625, 0.4, 0.625, 0.4, 0.625, 0.4333, 0.625, 0.4333, 0.75, 0.4, 0.75, 0.4, 0.75, 0.4333, 0.75, 0.4333, 0.875, 0.4, 0.875, 0.4, 0.875, 0.4333, 0.875, 0.4333, 1.0, 0.4, 1.0, 0.4, 0.0, 0.4333, 0.0, 0.4333, 0.125, 0.4, 0.125, 0.4, 0.125, 0.4333, 0.125, 0.4333, 0.25, 0.4, 0.25, 0.4, 0.25, 0.4333, 0.25, 0.4333, 0.375, 0.4, 0.375, 0.4, 0.375, 0.4333, 0.375, 0.4333, 0.5, 0.4, 0.5, 0.4333, 0.5, 0.4667, 0.5, 0.4667, 0.625, 0.4333, 0.625, 0.4333, 0.625, 0.4667, 0.625, 0.4667, 0.75, 0.4333, 0.75, 0.4333, 0.75, 0.4667, 0.75, 0.4667, 0.875, 0.4333, 0.875, 0.4333, 0.875, 0.4667, 0.875, 0.4667, 1.0, 0.4333, 1.0, 0.4333, 0.0, 0.4667, 0.0, 0.4667, 0.125, 0.4333, 0.125, 0.4333, 0.125, 0.4667, 0.125, 0.4667, 0.25, 0.4333, 0.25, 0.4333, 0.25, 0.4667, 0.25, 0.4667, 0.375, 0.4333, 0.375, 0.4333, 0.375, 0.4667, 0.375, 0.4667, 0.5, 0.4333, 0.5, 0.4667, 0.5, 0.5, 0.5, 0.5, 0.625, 0.4667, 0.625, 0.4667, 0.625, 0.5, 0.625, 0.5, 0.75, 0.4667, 0.75, 0.4667, 0.75, 0.5, 0.75, 0.5, 0.875, 0.4667, 0.875, 0.4667, 0.875, 0.5, 0.875, 0.5, 1.0, 0.4667, 1.0, 0.4667, 0.0, 0.5, 0.0, 0.5, 0.125, 0.4667, 0.125, 0.4667, 0.125, 0.5, 0.125, 0.5, 0.25, 0.4667, 0.25, 0.4667, 0.25, 0.5, 0.25, 0.5, 0.375, 0.4667, 0.375, 0.4667, 0.375, 0.5, 0.375, 0.5, 0.5, 0.4667, 0.5, 0.7023, 0.5, 0.7022, 0.6154, 0.7012, 0.619, 0.7013, 0.5, 0.7013, 0.5, 0.7012, 0.619, 0.7, 0.6242, 0.7, 0.5, 0.7, 0.5, 0.7, 0.6242, 0.6989, 0.6278, 0.6988, 0.5, 0.6988, 0.5, 0.6989, 0.6278, 0.6979, 0.6285, 0.698, 0.5, 0.698, 0.5, 0.6979, 0.3715, 0.6989, 0.3722, 0.6988, 0.5, 0.6988, 0.5, 0.6989, 0.3722, 0.7, 0.3758, 0.7, 0.5, 0.7, 0.5, 0.7, 0.3758, 0.7012, 0.381, 0.7013, 0.5, 0.7013, 0.5, 0.7012, 0.381, 0.7022, 0.3846, 0.7023, 0.5, 0.7022, 0.6154, 0.7333, 0.6172, 0.7333, 0.6198, 0.7012, 0.619, 0.7012, 0.619, 0.7333, 0.6198, 0.733, 0.625, 0.7, 0.6242, 0.7, 0.6242, 0.733, 0.625, 0.7333, 0.6304, 0.6989, 0.6278, 0.6989, 0.6278, 0.7333, 0.6304, 0.7333, 0.633, 0.6982, 0.6321, 0.6982, 0.3679, 0.7333, 0.367, 0.7333, 0.3696, 0.6989, 0.3722, 0.6989, 0.3722, 0.7333, 0.3696, 0.733, 0.375, 0.7, 0.3758, 0.7, 0.3758, 0.733, 0.375, 0.7333, 0.3802, 0.7012, 0.381, 0.7012, 0.381, 0.7333, 0.3802, 0.7333, 0.3828, 0.7022, 0.3846, 0.7333, 0.6172, 0.7667, 0.6172, 0.7667, 0.6198, 0.7333, 0.6198, 0.7333, 0.6198, 0.7667, 0.6198, 0.767, 0.625, 0.733, 0.625, 0.733, 0.625, 0.767, 0.625, 0.7667, 0.6304, 0.7333, 0.6304, 0.7333, 0.6304, 0.7667, 0.6304, 0.7667, 0.633, 0.7333, 0.633, 0.7333, 0.367, 0.7667, 0.367, 0.7667, 0.3696, 0.7333, 0.3696, 0.7333, 0.3696, 0.7667, 0.3696, 0.767, 0.375, 0.733, 0.375, 0.733, 0.375, 0.767, 0.375, 0.7667, 0.3802, 0.7333, 0.3802, 0.7333, 0.3802, 0.7667, 0.3802, 0.7667, 0.3828, 0.7333, 0.3828, 0.802, 0.5, 0.8021, 0.6285, 0.8011, 0.6278, 0.8012, 0.5, 0.8012, 0.5, 0.8011, 0.6278, 0.8, 0.6242, 0.8, 0.5, 0.8, 0.5, 0.8, 0.6242, 0.7988, 0.619, 0.7987, 0.5, 0.7987, 0.5, 0.7988, 0.619, 0.7978, 0.6154, 0.7977, 0.5, 0.7667, 0.6172, 0.7978, 0.6154, 0.7988, 0.619, 0.7667, 0.6198, 0.7667, 0.6198, 0.7988, 0.619, 0.8, 0.6242, 0.767, 0.625, 0.767, 0.625, 0.8, 0.6242, 0.8011, 0.6278, 0.7667, 0.6304, 0.7667, 0.6304, 0.8011, 0.6278, 0.8018, 0.6321, 0.7667, 0.633, 0.7667, 0.367, 0.8018, 0.3679, 0.8011, 0.3722, 0.7667, 0.3696, 0.7667, 0.3696, 0.8011, 0.3722, 0.8, 0.3758, 0.767, 0.375, 0.767, 0.375, 0.8, 0.3758, 0.7988, 0.381, 0.7667, 0.3802, 0.7667, 0.3802, 0.7988, 0.381, 0.7978, 0.3846, 0.7667, 0.3828, 0.7977, 0.5, 0.7978, 0.3846, 0.7988, 0.381, 0.7987, 0.5, 0.7987, 0.5, 0.7988, 0.381, 0.8, 0.3758, 0.8, 0.5, 0.8, 0.5, 0.8, 0.3758, 0.8011, 0.3722, 0.8012, 0.5, 0.8012, 0.5, 0.8011, 0.3722, 0.8021, 0.3715, 0.802, 0.5, 0.6667, 0.375, 0.6979, 0.3715, 0.698, 0.5, 0.6667, 0.5])
me_torus.materials.append(mat_material_007)
me_torus.use_remesh_fix_poles = True
me_torus.use_remesh_preserve_attributes = False
me_torus.use_mirror_vertex_groups = False
me_torus.update()
me_cube_001 = bpy.data.meshes.new('Cube.001')
me_cube_001.from_pydata([(-0.1563, -0.4585, -0.7003), (-0.1563, -1.0, -0.3211), (-0.1563, -1.0, 0.3211), (-0.1563, -0.4585, 0.7003), (-0.1563, 0.4585, -0.7003), (-0.1563, 1.0, -0.3211), (-0.1563, 0.4585, 0.7003), (-0.1563, 1.0, 0.3211), (0.1563, -1.0, -0.3211), (0.1563, -1.0, 0.3211), (0.1563, 1.0, -0.3211), (0.1563, 1.0, 0.3211), (-0.2907, -0.4892, -0.2619), (-0.2907, -0.3739, -0.3426), (-0.2171, -0.64, -0.4482), (-0.2907, -0.3739, 0.3426), (-0.2907, -0.4892, 0.2619), (-0.2171, -0.64, 0.4482), (-0.2907, 0.4892, -0.2619), (-0.2171, 0.64, -0.4482), (-0.2907, 0.3739, -0.3426), (-0.2907, 0.4892, 0.2619), (-0.2907, 0.3739, 0.3426), (-0.2171, 0.64, 0.4482), (-0.3226, -0.3649, -0.164), (-0.2998, -0.4521, -0.2473), (-0.334, -0.2911, -0.1489), (-0.3408, -0.1057, -0.07405), (-0.334, -0.2126, -0.2038), (-0.3251, -0.3127, -0.219), (-0.3226, -0.2342, -0.2555), (-0.2998, -0.3532, -0.3166), (-0.3226, -0.2342, 0.2555), (-0.2998, -0.3532, 0.3166), (-0.334, -0.2126, 0.2038), (-0.3408, -0.1057, 0.07405), (-0.334, -0.2911, 0.1489), (-0.3251, -0.3127, 0.219), (-0.3226, -0.3649, 0.164), (-0.2998, -0.4521, 0.2473), (-0.334, 0.2126, -0.2038), (-0.3408, 0.1057, -0.07405), (-0.334, 0.2911, -0.1489), (-0.3251, 0.3127, -0.219), (-0.3226, 0.3649, -0.164), (-0.2998, 0.4521, -0.2473), (-0.3226, 0.2342, -0.2555), (-0.2998, 0.3532, -0.3166), (-0.3226, 0.3649, 0.164), (-0.2998, 0.4521, 0.2473), (-0.334, 0.2911, 0.1489), (-0.3408, 0.1057, 0.07405), (-0.334, 0.2126, 0.2038), (-0.3251, 0.3127, 0.219), (-0.3226, 0.2342, 0.2555), (-0.2998, 0.3532, 0.3166), (0.03913, -0.3713, 0.7003), (0.3408, -0.381, 0.17), (0.03913, 0.3713, 0.7003), (0.3408, 0.381, 0.17), (0.3408, 0.4585, -0.1878), (0.2862, 0.6187, -0.3211), (0.1563, 0.6592, -0.5597), (0.05049, 0.4585, -0.7003), (0.3408, 0.381, -0.17), (0.03913, 0.3713, -0.7003), (0.3408, -0.381, -0.17), (0.03913, -0.3713, -0.7003), (0.05049, 0.4585, 0.7003), (0.1563, 0.6592, 0.5597), (0.3408, 0.4585, 0.1878), (0.2862, 0.6187, 0.3211), (0.05049, -0.4585, 0.7003), (0.3408, -0.4585, 0.1878), (0.1563, -0.6592, 0.5597), (0.2862, -0.6187, 0.3211), (0.3408, -0.4585, -0.1878), (0.05049, -0.4585, -0.7003), (0.2862, -0.6187, -0.3211), (0.1563, -0.6592, -0.5597)], [], [(8, 9, 2, 1), (1, 2, 17, 14), (5, 7, 11, 10), (52, 34, 32, 54), (2, 3, 17), (4, 19, 5), (4, 0, 14, 19), (21, 49, 55, 22), (6, 7, 23), (6, 68, 69, 11, 7), (9, 8, 78, 76, 73, 75), (0, 77, 79, 8, 1), (4, 63, 65, 67, 77, 0), (31, 47, 20, 13), (15, 33, 39, 16), (3, 6, 23, 17), (7, 5, 19, 23), (0, 1, 14), (39, 25, 12, 16), (12, 13, 14), (55, 33, 15, 22), (15, 16, 17), (42, 50, 48, 44), (18, 19, 20), (21, 22, 23), (25, 29, 31), (27, 35, 51, 41), (45, 49, 21, 18), (19, 14, 13, 20), (33, 37, 39), (28, 40, 46, 30), (14, 17, 16, 12), (49, 53, 55), (43, 45, 47), (17, 23, 22, 15), (45, 18, 20, 47), (23, 19, 18, 21), (36, 26, 24, 38), (26, 27, 28, 29), (34, 35, 36, 37), (40, 41, 42, 43), (50, 51, 52, 53), (24, 26, 29, 25), (28, 30, 31, 29), (32, 34, 37, 33), (36, 38, 39, 37), (46, 40, 43, 47), (42, 44, 45, 43), (48, 50, 53, 49), (52, 54, 55, 53), (27, 41, 40, 28), (47, 31, 30, 46), (35, 27, 26, 36), (25, 39, 38, 24), (51, 35, 34, 52), (33, 55, 54, 32), (41, 51, 50, 42), (49, 45, 44, 48), (12, 25, 31, 13), (79, 78, 8), (75, 74, 9), (71, 70, 60, 61, 10, 11), (58, 59, 70, 71, 69, 68), (72, 56, 58, 68, 6, 3), (64, 65, 63, 62, 61, 60), (76, 66, 64, 60, 70, 59, 57, 73), (67, 66, 76, 78, 79, 77), (59, 58, 56, 57), (61, 62, 10), (74, 72, 3, 2, 9), (65, 64, 66, 67), (69, 71, 11), (62, 63, 4, 5, 10), (57, 56, 72, 74, 75, 73)])
me_cube_001.polygons.foreach_set('material_index', [0, 0, 0, 1, 0, 0, 0, 3, 0, 0, 0, 0, 0, 3, 3, 0, 0, 0, 3, 0, 3, 0, 1, 0, 0, 5, 4, 3, 0, 5, 1, 0, 5, 5, 0, 3, 0, 1, 2, 2, 2, 2, 0, 0, 0, 0, 0, 0, 0, 0, 0, 0, 0, 0, 0, 0, 0, 0, 3, 0, 0, 0, 0, 0, 0, 0, 0, 0, 0, 0, 0, 0, 0, 0])
_uv = me_cube_001.uv_layers.new(name='UVMap')
_uv.uv.foreach_set('vector', [0.4427, 0.8177, 0.5573, 0.8177, 0.5573, 0.9323, 0.4427, 0.9323, 0.4427, 0.0, 0.5573, 0.0, 0.58, 0.04292, 0.42, 0.04292, 0.4427, 0.3177, 0.5573, 0.3177, 0.5573, 0.4323, 0.4427, 0.4323, 0.5365, 0.1516, 0.5365, 0.09842, 0.546, 0.09572, 0.546, 0.1543, 0.5573, 0.9323, 0.625, 0.9323, 0.58, 0.9546, 0.1927, 0.5677, 0.1704, 0.545, 0.1927, 0.5, 0.1927, 0.5677, 0.1927, 0.6823, 0.1498, 0.705, 0.1498, 0.545, 0.5467, 0.1972, 0.5439, 0.1905, 0.5501, 0.1817, 0.5543, 0.1866, 0.625, 0.3177, 0.625, 0.3177, 0.6027, 0.2954, 0.625, 0.3177, 0.625, 0.3935, 0.5999, 0.4323, 0.5573, 0.4323, 0.5573, 0.3177, 0.5573, 0.8177, 0.4427, 0.8177, 0.4427, 0.7224, 0.4665, 0.6823, 0.5335, 0.6823, 0.5573, 0.7224, 0.1927, 0.6823, 0.2685, 0.6823, 0.3073, 0.7074, 0.3073, 0.75, 0.1927, 0.75, 0.1927, 0.5677, 0.2685, 0.5677, 0.2644, 0.5786, 0.2644, 0.6714, 0.2685, 0.6823, 0.1927, 0.6823, 0.4504, 0.08617, 0.4504, 0.1638, 0.448, 0.165, 0.448, 0.085, 0.5619, 0.078, 0.5572, 0.08077, 0.5442, 0.06774, 0.5467, 0.0629, 0.625, 0.06769, 0.625, 0.1823, 0.5821, 0.205, 0.5821, 0.045, 0.5573, 0.3177, 0.4427, 0.3177, 0.42, 0.2318, 0.58, 0.2318, 0.1927, 0.6823, 0.1927, 0.75, 0.1704, 0.705, 0.5442, 0.06774, 0.4558, 0.06766, 0.4533, 0.0629, 0.5467, 0.0629, 0.4551, 0.06921, 0.4427, 0.08732, 0.4427, 0.06769, 0.5573, 0.1692, 0.5572, 0.08077, 0.5619, 0.078, 0.5621, 0.1717, 0.5619, 0.078, 0.5467, 0.05248, 0.5711, 0.05248, 0.4734, 0.1629, 0.5266, 0.1629, 0.5293, 0.1746, 0.4707, 0.1746, 0.4551, 0.1808, 0.4427, 0.1823, 0.4427, 0.1627, 0.5467, 0.1972, 0.5543, 0.1866, 0.5711, 0.2127, 0.4608, 0.06974, 0.4593, 0.08626, 0.4593, 0.08114, 0.4868, 0.1118, 0.5132, 0.1118, 0.5132, 0.1382, 0.4868, 0.1382, 0.4558, 0.1902, 0.5439, 0.1905, 0.5467, 0.1972, 0.4533, 0.1972, 0.4427, 0.1823, 0.4427, 0.06769, 0.448, 0.085, 0.448, 0.165, 0.5572, 0.08077, 0.5392, 0.08576, 0.5442, 0.06774, 0.4649, 0.09895, 0.4649, 0.1511, 0.4577, 0.1527, 0.4577, 0.09733, 0.42, 0.04292, 0.58, 0.04292, 0.5467, 0.0629, 0.4533, 0.0629, 0.5421, 0.1859, 0.5369, 0.1726, 0.5485, 0.1767, 0.4601, 0.1619, 0.4537, 0.1709, 0.4558, 0.166, 0.5821, 0.045, 0.5821, 0.205, 0.5621, 0.1717, 0.5619, 0.078, 0.4537, 0.1709, 0.4517, 0.1733, 0.448, 0.165, 0.4504, 0.1638, 0.58, 0.2318, 0.42, 0.2318, 0.4533, 0.1972, 0.5467, 0.1972, 0.5266, 0.08848, 0.4731, 0.08854, 0.4707, 0.07904, 0.5293, 0.07904, 0.4731, 0.08854, 0.4757, 0.106, 0.4692, 0.09842, 0.4615, 0.09257, 0.5365, 0.09842, 0.5132, 0.1118, 0.5266, 0.08848, 0.5392, 0.08576, 0.4649, 0.1511, 0.4757, 0.144, 0.4692, 0.1558, 0.4615, 0.1574, 0.5266, 0.1629, 0.518, 0.1451, 0.5308, 0.1558, 0.5337, 0.1684, 0.4707, 0.07904, 0.4731, 0.08854, 0.4663, 0.08403, 0.4632, 0.07334, 0.4649, 0.09895, 0.4577, 0.09733, 0.4534, 0.09087, 0.4615, 0.09257, 0.546, 0.09572, 0.5365, 0.09842, 0.5392, 0.08576, 0.5572, 0.08077, 0.5266, 0.08848, 0.5293, 0.07904, 0.5442, 0.06774, 0.5392, 0.08576, 0.4577, 0.1527, 0.4649, 0.1511, 0.4615, 0.1574, 0.4534, 0.1591, 0.4734, 0.1629, 0.4707, 0.1746, 0.4632, 0.1817, 0.4663, 0.1684, 0.5293, 0.1746, 0.5266, 0.1629, 0.5337, 0.1684, 0.5368, 0.1817, 0.5365, 0.1516, 0.546, 0.1543, 0.5517, 0.1618, 0.541, 0.1587, 0.4868, 0.1118, 0.4868, 0.1382, 0.4649, 0.1511, 0.4649, 0.09895, 0.4504, 0.1638, 0.4504, 0.08617, 0.4577, 0.09733, 0.4577, 0.1527, 0.5132, 0.1118, 0.4868, 0.1118, 0.4731, 0.08854, 0.5266, 0.08848, 0.4558, 0.06766, 0.5442, 0.06774, 0.5293, 0.07904, 0.4707, 0.07904, 0.5132, 0.1382, 0.5132, 0.1118, 0.5365, 0.09842, 0.5365, 0.1516, 0.5572, 0.08077, 0.5573, 0.1692, 0.546, 0.1543, 0.546, 0.09572, 0.4868, 0.1382, 0.5132, 0.1382, 0.5266, 0.1629, 0.4734, 0.1629, 0.5439, 0.1905, 0.4558, 0.1902, 0.4707, 0.1746, 0.5293, 0.1746, 0.4517, 0.07674, 0.4534, 0.07929, 0.4504, 0.08617, 0.448, 0.085, 0.3073, 0.7074, 0.355, 0.7023, 0.3073, 0.75, 0.5773, 0.77, 0.625, 0.8177, 0.625, 0.8177, 0.5573, 0.5276, 0.5335, 0.5677, 0.4665, 0.5677, 0.4427, 0.5276, 0.4427, 0.4323, 0.5573, 0.4323, 0.7333, 0.6009, 0.7333, 0.5245, 0.7299, 0.5283, 0.7225, 0.553, 0.7202, 0.5974, 0.7293, 0.6061, 0.7315, 0.6823, 0.7356, 0.6714, 0.7356, 0.5786, 0.7315, 0.5677, 0.8073, 0.5677, 0.8073, 0.6823, 0.7333, 0.4755, 0.7333, 0.3991, 0.7293, 0.3939, 0.7202, 0.4026, 0.7225, 0.447, 0.7299, 0.4717, 0.4665, 0.6823, 0.4696, 0.6726, 0.4696, 0.5774, 0.4665, 0.5677, 0.5335, 0.5677, 0.5304, 0.5774, 0.5304, 0.6726, 0.5335, 0.6823, 0.7667, 0.3991, 0.7667, 0.4755, 0.7701, 0.4717, 0.7775, 0.447, 0.7798, 0.4026, 0.7707, 0.3939, 0.7333, 0.5245, 0.7333, 0.6009, 0.7667, 0.6009, 0.7667, 0.5245, 0.355, 0.5477, 0.3073, 0.5426, 0.3073, 0.5, 0.5999, 0.8177, 0.625, 0.8565, 0.625, 0.9323, 0.5573, 0.9323, 0.5573, 0.8177, 0.7333, 0.3991, 0.7333, 0.4755, 0.7667, 0.4755, 0.7667, 0.3991, 0.5999, 0.5426, 0.605, 0.5477, 0.5573, 0.5, 0.3073, 0.5426, 0.2685, 0.5677, 0.1927, 0.5677, 0.1927, 0.5, 0.3073, 0.5, 0.7667, 0.5245, 0.7667, 0.6009, 0.7707, 0.6061, 0.7798, 0.5974, 0.7775, 0.553, 0.7701, 0.5283])
me_cube_001.materials.append(mat_material_001)
me_cube_001.materials.append(mat_material_002)
me_cube_001.materials.append(mat_material_003)
me_cube_001.materials.append(mat_material_004)
me_cube_001.materials.append(mat_material_005)
me_cube_001.materials.append(mat_material_006)
me_cube_001.use_remesh_fix_poles = True
me_cube_001.use_remesh_preserve_attributes = False
me_cube_001.use_mirror_vertex_groups = False
me_cube_001.update()

# ---- objects
ob_torus = bpy.data.objects.new('Torus', me_torus)
ob_cube = bpy.data.objects.new('Cube', me_cube_001)

# ---- transforms, parenting, visibility, modifiers, constraints
ob_torus.location = (0.0, 0.0, 0.0)
ob_torus.scale = (1.371, 1.371, 1.371)
ob_torus.lineart.crease_threshold = 0.0
ob_cube.location = (0.0, 1.668, 0.0)
ob_cube.rotation_euler = (0.0, 0.0, -1.571)
ob_cube.scale = (0.4215, 0.4215, 0.4215)
ob_cube.lineart.crease_threshold = 0.0

# ---- collection membership
col_collection.objects.link(ob_torus)
col_collection.objects.link(ob_cube)

# ---- scene / render settings (as saved in the file)
scene.frame_start = 1; scene.frame_end = 250; scene.frame_set(1)
scene.render.engine = 'BLENDER_EEVEE_NEXT'
scene.cycles.use_denoising = False
scene.cycles.samples = 128
scene.cycles.sampling_pattern = 'TABULATED_SOBOL'
scene.cycles.use_adaptive_sampling = False
scene.cycles.use_light_tree = False
scene.view_settings.view_transform = 'Filmic'
bpy.context.view_layer.update()

# ---- added for rendering (the .blend has no active camera and no usable light): camera, sun
cam_auto = bpy.data.cameras.new('AutoCamera')
cam_auto.lens = 50.0
cam_auto.sensor_width = 36.0
cam_auto.clip_end = 1000.0
ob_auto_camera = bpy.data.objects.new('AutoCamera', cam_auto)
scene.collection.objects.link(ob_auto_camera)
ob_auto_camera.location = (3.81924, -4.21582, 3.05539)
ob_auto_camera.rotation_euler = (1.09748, -7.21219e-08, 0.694738)
scene.camera = ob_auto_camera
light_auto_sun = bpy.data.lights.new('AutoSun', 'SUN')
light_auto_sun.energy = 3.0
light_auto_sun.angle = 0.0523599
ob_auto_sun = bpy.data.objects.new('AutoSun', light_auto_sun)
scene.collection.objects.link(ob_auto_sun)
ob_auto_sun.rotation_euler = (0.872665, 0.174533, 0.523599)
bpy.context.view_layer.update()
